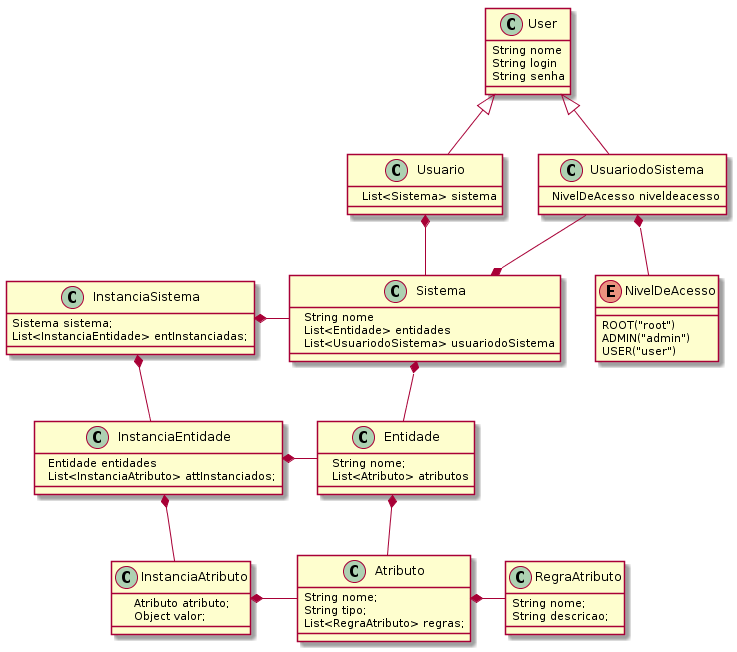

The diagram above was rendered by PlantUML. Its source (embedded in the PNG):
@startuml
class Sistema{

  String nome
  List<Entidade> entidades
  List<UsuariodoSistema> usuariodoSistema
}
class Usuario extends User {

  List<Sistema> sistema
}
class User{
  String nome
  String login
  String senha
}
class UsuariodoSistema extends User{

  NivelDeAcesso niveldeacesso
}
class Entidade{

  String nome;
  List<Atributo> atributos
}
 Enum NivelDeAcesso{
  ROOT("root")
  ADMIN("admin")
  USER("user")

}

class Atributo{
  String nome;
  String tipo;
  List<RegraAtributo> regras;
}

class RegraAtributo{
  String nome;
  String descricao;
}

class InstanciaSistema{
  Sistema sistema;
  List<InstanciaEntidade> entInstanciadas;
}

class InstanciaEntidade{

  Entidade entidades
  List<InstanciaAtributo> attInstanciados;
}

class InstanciaAtributo{

    Atributo atributo;
    Object valor;
}
Usuario *-- Sistema
UsuariodoSistema *--NivelDeAcesso
Sistema *-- Entidade
UsuariodoSistema --* Sistema
Entidade *-- Atributo
Atributo *- RegraAtributo

InstanciaSistema *- Sistema
InstanciaSistema *-- InstanciaEntidade
InstanciaEntidade *- Entidade
InstanciaEntidade *-- InstanciaAtributo
InstanciaAtributo *- Atributo

@enduml